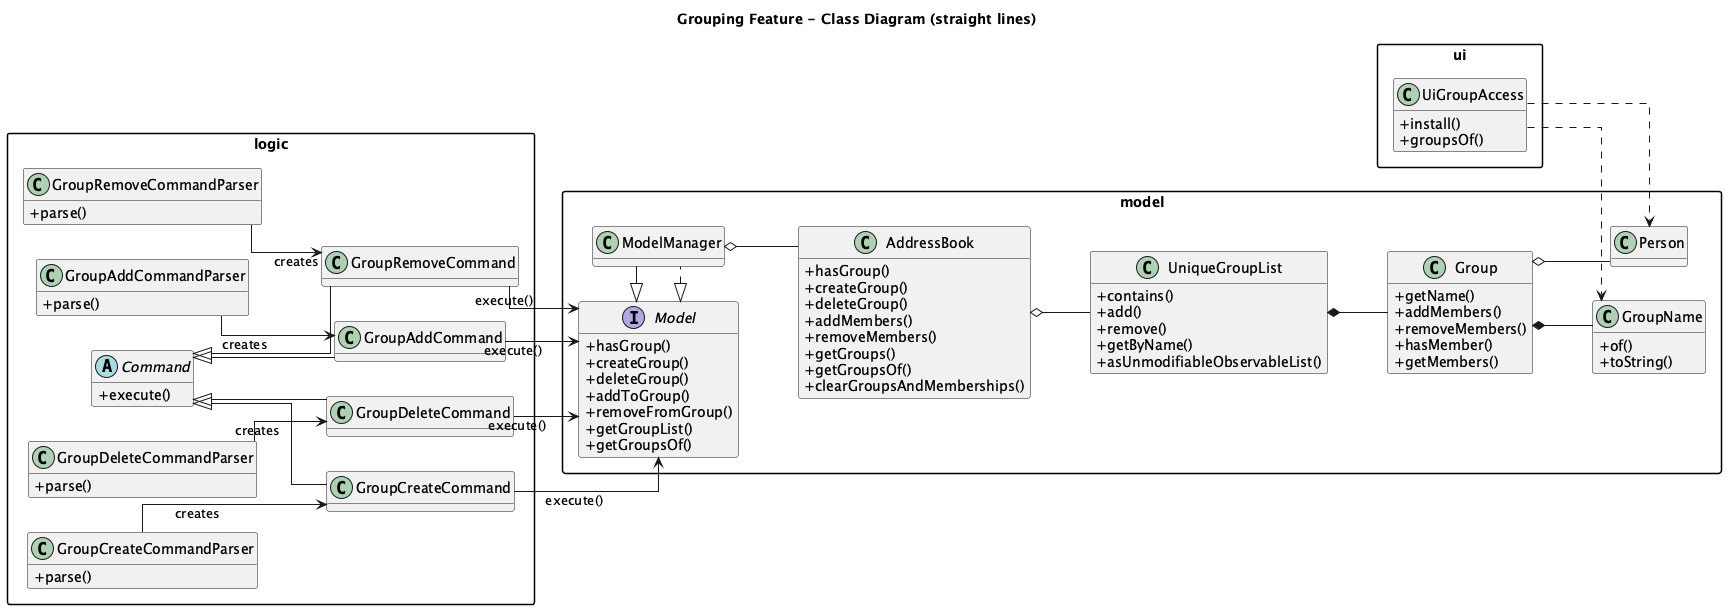

The diagram above was rendered by PlantUML. Its source (embedded in the PNG):
@startuml
title Grouping Feature - Class Diagram (straight lines)

skinparam linetype ortho
skinparam shadowing false
skinparam packageStyle rectangle
skinparam classAttributeIconSize 0
hide stereotypes
hide fields
show methods
left to right direction


package "logic" <<abstract>> {
  abstract class Command {
    + execute()
  }

  class GroupCreateCommand extends Command
  class GroupDeleteCommand extends Command
  class GroupAddCommand extends Command
  class GroupRemoveCommand extends Command

  class GroupCreateCommandParser {
    + parse()
  }
  class GroupDeleteCommandParser {
    + parse()
  }
  class GroupAddCommandParser {
    + parse()
  }
  class GroupRemoveCommandParser {
    + parse()
  }
}

package "model" <<abstract>> {
  interface Model {
    + hasGroup()
    + createGroup()
    + deleteGroup()
    + addToGroup()
    + removeFromGroup()
    + getGroupList()
    + getGroupsOf()
  }

  class ModelManager implements Model

  class AddressBook {
    + hasGroup()
    + createGroup()
    + deleteGroup()
    + addMembers()
    + removeMembers()
    + getGroups()
    + getGroupsOf()
    + clearGroupsAndMemberships()
  }

  class UniqueGroupList {
    + contains()
    + add()
    + remove()
    + getByName()
    + asUnmodifiableObservableList()
  }

  ' Place these BEFORE Group so they appear to its left
  class GroupName {
    + of()
    + toString()
  }
  class Person

  class Group {
    + getName()
    + addMembers()
    + removeMembers()
    + hasMember()
    + getMembers()
  }
}

package "ui" <<abstract>> {
  class UiGroupAccess {
    + install()
    + groupsOf()
  }
}

GroupCreateCommandParser --> GroupCreateCommand : creates
GroupDeleteCommandParser --> GroupDeleteCommand : creates
GroupAddCommandParser    --> GroupAddCommand    : creates
GroupRemoveCommandParser --> GroupRemoveCommand : creates

GroupCreateCommand --> Model : execute()
GroupDeleteCommand --> Model : execute()
GroupAddCommand    --> Model : execute()
GroupRemoveCommand --> Model : execute()

ModelManager -|> Model
ModelManager o-- AddressBook

AddressBook o-- UniqueGroupList
UniqueGroupList *-- Group

' Layout hint: keep to the left of Group
GroupName -[hidden]-> Group
Person   -[hidden]-> Group

Group *-- GroupName
Group o-- Person

UiGroupAccess ..> Person
UiGroupAccess ..> GroupName

@enduml